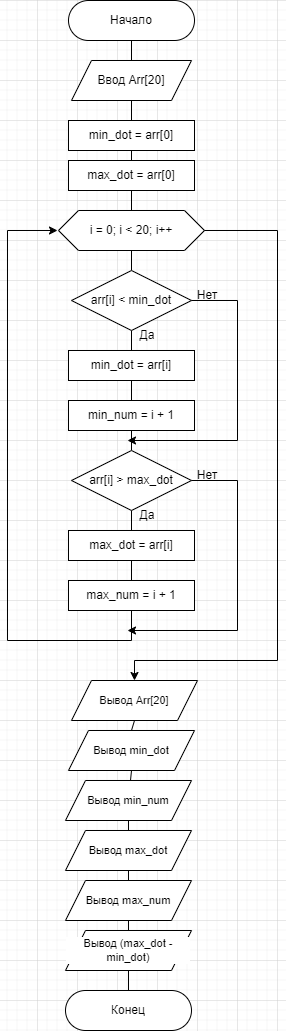

The diagram above was exported from draw.io. Its source (the exported page's mxGraphModel, read from the mxfile embedded in the PNG):
<mxGraphModel dx="1050" dy="621" grid="1" gridSize="10" guides="1" tooltips="1" connect="1" arrows="1" fold="1" page="1" pageScale="1" pageWidth="827" pageHeight="1169" math="0" shadow="0">
  <root>
    <mxCell id="WIyWlLk6GJQsqaUBKTNV-0" />
    <mxCell id="WIyWlLk6GJQsqaUBKTNV-1" parent="WIyWlLk6GJQsqaUBKTNV-0" />
    <mxCell id="dSIT1VfexAhU9UjoA5NO-15" style="edgeStyle=none;shape=connector;rounded=0;orthogonalLoop=1;jettySize=auto;html=1;exitX=0.5;exitY=1;exitDx=0;exitDy=0;entryX=0.5;entryY=0;entryDx=0;entryDy=0;strokeColor=default;align=center;verticalAlign=middle;fontFamily=Helvetica;fontSize=11;fontColor=default;labelBackgroundColor=default;endArrow=none;" parent="WIyWlLk6GJQsqaUBKTNV-1" source="dSIT1VfexAhU9UjoA5NO-0" target="dSIT1VfexAhU9UjoA5NO-6" edge="1">
      <mxGeometry relative="1" as="geometry" />
    </mxCell>
    <mxCell id="dSIT1VfexAhU9UjoA5NO-0" value="Начало" style="rounded=1;whiteSpace=wrap;html=1;arcSize=50;" parent="WIyWlLk6GJQsqaUBKTNV-1" vertex="1">
      <mxGeometry x="351" y="40" width="126" height="40" as="geometry" />
    </mxCell>
    <mxCell id="dSIT1VfexAhU9UjoA5NO-17" style="edgeStyle=none;shape=connector;rounded=0;orthogonalLoop=1;jettySize=auto;html=1;exitX=0.5;exitY=1;exitDx=0;exitDy=0;entryX=0.5;entryY=0;entryDx=0;entryDy=0;strokeColor=default;align=center;verticalAlign=middle;fontFamily=Helvetica;fontSize=11;fontColor=default;labelBackgroundColor=default;endArrow=none;" parent="WIyWlLk6GJQsqaUBKTNV-1" source="dSIT1VfexAhU9UjoA5NO-4" target="dSIT1VfexAhU9UjoA5NO-5" edge="1">
      <mxGeometry relative="1" as="geometry" />
    </mxCell>
    <mxCell id="dSIT1VfexAhU9UjoA5NO-4" value="min_dot = arr[0]" style="rounded=0;whiteSpace=wrap;html=1;" parent="WIyWlLk6GJQsqaUBKTNV-1" vertex="1">
      <mxGeometry x="351" y="160" width="126" height="30" as="geometry" />
    </mxCell>
    <mxCell id="dSIT1VfexAhU9UjoA5NO-18" style="edgeStyle=none;shape=connector;rounded=0;orthogonalLoop=1;jettySize=auto;html=1;exitX=0.5;exitY=1;exitDx=0;exitDy=0;entryX=0.5;entryY=0;entryDx=0;entryDy=0;strokeColor=default;align=center;verticalAlign=middle;fontFamily=Helvetica;fontSize=11;fontColor=default;labelBackgroundColor=default;endArrow=none;" parent="WIyWlLk6GJQsqaUBKTNV-1" source="dSIT1VfexAhU9UjoA5NO-5" target="dSIT1VfexAhU9UjoA5NO-7" edge="1">
      <mxGeometry relative="1" as="geometry" />
    </mxCell>
    <mxCell id="dSIT1VfexAhU9UjoA5NO-5" value="max_dot = arr[0]" style="rounded=0;whiteSpace=wrap;html=1;" parent="WIyWlLk6GJQsqaUBKTNV-1" vertex="1">
      <mxGeometry x="351" y="200" width="126" height="30" as="geometry" />
    </mxCell>
    <mxCell id="dSIT1VfexAhU9UjoA5NO-16" style="edgeStyle=none;shape=connector;rounded=0;orthogonalLoop=1;jettySize=auto;html=1;exitX=0.5;exitY=1;exitDx=0;exitDy=0;entryX=0.5;entryY=0;entryDx=0;entryDy=0;strokeColor=default;align=center;verticalAlign=middle;fontFamily=Helvetica;fontSize=11;fontColor=default;labelBackgroundColor=default;endArrow=none;" parent="WIyWlLk6GJQsqaUBKTNV-1" source="dSIT1VfexAhU9UjoA5NO-6" target="dSIT1VfexAhU9UjoA5NO-4" edge="1">
      <mxGeometry relative="1" as="geometry" />
    </mxCell>
    <mxCell id="dSIT1VfexAhU9UjoA5NO-6" value="Ввод Arr[20]" style="shape=parallelogram;perimeter=parallelogramPerimeter;whiteSpace=wrap;html=1;fixedSize=1;" parent="WIyWlLk6GJQsqaUBKTNV-1" vertex="1">
      <mxGeometry x="354" y="100" width="120" height="40" as="geometry" />
    </mxCell>
    <mxCell id="dSIT1VfexAhU9UjoA5NO-19" style="edgeStyle=none;shape=connector;rounded=0;orthogonalLoop=1;jettySize=auto;html=1;exitX=0.5;exitY=1;exitDx=0;exitDy=0;entryX=0.5;entryY=0;entryDx=0;entryDy=0;strokeColor=default;align=center;verticalAlign=middle;fontFamily=Helvetica;fontSize=11;fontColor=default;labelBackgroundColor=default;endArrow=none;" parent="WIyWlLk6GJQsqaUBKTNV-1" source="dSIT1VfexAhU9UjoA5NO-7" target="dSIT1VfexAhU9UjoA5NO-8" edge="1">
      <mxGeometry relative="1" as="geometry" />
    </mxCell>
    <mxCell id="dSIT1VfexAhU9UjoA5NO-7" value="i = 0; i &amp;lt; 20; i++" style="shape=hexagon;perimeter=hexagonPerimeter2;whiteSpace=wrap;html=1;fixedSize=1;" parent="WIyWlLk6GJQsqaUBKTNV-1" vertex="1">
      <mxGeometry x="341" y="250" width="146" height="40" as="geometry" />
    </mxCell>
    <mxCell id="dSIT1VfexAhU9UjoA5NO-20" style="edgeStyle=none;shape=connector;rounded=0;orthogonalLoop=1;jettySize=auto;html=1;exitX=0.5;exitY=1;exitDx=0;exitDy=0;entryX=0.5;entryY=0;entryDx=0;entryDy=0;strokeColor=default;align=center;verticalAlign=middle;fontFamily=Helvetica;fontSize=11;fontColor=default;labelBackgroundColor=default;endArrow=none;" parent="WIyWlLk6GJQsqaUBKTNV-1" source="dSIT1VfexAhU9UjoA5NO-8" target="dSIT1VfexAhU9UjoA5NO-9" edge="1">
      <mxGeometry relative="1" as="geometry" />
    </mxCell>
    <mxCell id="dSIT1VfexAhU9UjoA5NO-8" value="arr[i] &amp;lt; min_dot" style="rhombus;whiteSpace=wrap;html=1;" parent="WIyWlLk6GJQsqaUBKTNV-1" vertex="1">
      <mxGeometry x="354" y="310" width="120" height="60" as="geometry" />
    </mxCell>
    <mxCell id="dSIT1VfexAhU9UjoA5NO-21" style="edgeStyle=none;shape=connector;rounded=0;orthogonalLoop=1;jettySize=auto;html=1;exitX=0.5;exitY=1;exitDx=0;exitDy=0;entryX=0.5;entryY=0;entryDx=0;entryDy=0;strokeColor=default;align=center;verticalAlign=middle;fontFamily=Helvetica;fontSize=11;fontColor=default;labelBackgroundColor=default;endArrow=none;" parent="WIyWlLk6GJQsqaUBKTNV-1" source="dSIT1VfexAhU9UjoA5NO-9" target="dSIT1VfexAhU9UjoA5NO-10" edge="1">
      <mxGeometry relative="1" as="geometry" />
    </mxCell>
    <mxCell id="dSIT1VfexAhU9UjoA5NO-9" value="min_dot = arr[i]" style="rounded=0;whiteSpace=wrap;html=1;" parent="WIyWlLk6GJQsqaUBKTNV-1" vertex="1">
      <mxGeometry x="351" y="390" width="126" height="30" as="geometry" />
    </mxCell>
    <mxCell id="dSIT1VfexAhU9UjoA5NO-22" style="edgeStyle=none;shape=connector;rounded=0;orthogonalLoop=1;jettySize=auto;html=1;exitX=0.5;exitY=1;exitDx=0;exitDy=0;entryX=0.5;entryY=0;entryDx=0;entryDy=0;strokeColor=default;align=center;verticalAlign=middle;fontFamily=Helvetica;fontSize=11;fontColor=default;labelBackgroundColor=default;endArrow=none;" parent="WIyWlLk6GJQsqaUBKTNV-1" source="dSIT1VfexAhU9UjoA5NO-10" target="dSIT1VfexAhU9UjoA5NO-11" edge="1">
      <mxGeometry relative="1" as="geometry" />
    </mxCell>
    <mxCell id="dSIT1VfexAhU9UjoA5NO-10" value="min_num = i + 1" style="rounded=0;whiteSpace=wrap;html=1;" parent="WIyWlLk6GJQsqaUBKTNV-1" vertex="1">
      <mxGeometry x="351" y="440" width="126" height="30" as="geometry" />
    </mxCell>
    <mxCell id="dSIT1VfexAhU9UjoA5NO-23" style="edgeStyle=none;shape=connector;rounded=0;orthogonalLoop=1;jettySize=auto;html=1;exitX=0.5;exitY=1;exitDx=0;exitDy=0;entryX=0.5;entryY=0;entryDx=0;entryDy=0;strokeColor=default;align=center;verticalAlign=middle;fontFamily=Helvetica;fontSize=11;fontColor=default;labelBackgroundColor=default;endArrow=none;" parent="WIyWlLk6GJQsqaUBKTNV-1" source="dSIT1VfexAhU9UjoA5NO-11" target="dSIT1VfexAhU9UjoA5NO-12" edge="1">
      <mxGeometry relative="1" as="geometry" />
    </mxCell>
    <mxCell id="dSIT1VfexAhU9UjoA5NO-11" value="arr[i] &amp;gt; max_dot" style="rhombus;whiteSpace=wrap;html=1;" parent="WIyWlLk6GJQsqaUBKTNV-1" vertex="1">
      <mxGeometry x="354" y="490" width="120" height="60" as="geometry" />
    </mxCell>
    <mxCell id="dSIT1VfexAhU9UjoA5NO-24" style="edgeStyle=none;shape=connector;rounded=0;orthogonalLoop=1;jettySize=auto;html=1;exitX=0.5;exitY=1;exitDx=0;exitDy=0;entryX=0.5;entryY=0;entryDx=0;entryDy=0;strokeColor=default;align=center;verticalAlign=middle;fontFamily=Helvetica;fontSize=11;fontColor=default;labelBackgroundColor=default;endArrow=none;" parent="WIyWlLk6GJQsqaUBKTNV-1" source="dSIT1VfexAhU9UjoA5NO-12" target="dSIT1VfexAhU9UjoA5NO-13" edge="1">
      <mxGeometry relative="1" as="geometry" />
    </mxCell>
    <mxCell id="dSIT1VfexAhU9UjoA5NO-12" value="max_dot = arr[i]" style="rounded=0;whiteSpace=wrap;html=1;" parent="WIyWlLk6GJQsqaUBKTNV-1" vertex="1">
      <mxGeometry x="351" y="570" width="126" height="30" as="geometry" />
    </mxCell>
    <mxCell id="dSIT1VfexAhU9UjoA5NO-13" value="max_num = i + 1" style="rounded=0;whiteSpace=wrap;html=1;" parent="WIyWlLk6GJQsqaUBKTNV-1" vertex="1">
      <mxGeometry x="351" y="620" width="126" height="30" as="geometry" />
    </mxCell>
    <mxCell id="dSIT1VfexAhU9UjoA5NO-25" value="" style="endArrow=none;html=1;rounded=0;strokeColor=default;align=center;verticalAlign=middle;fontFamily=Helvetica;fontSize=11;fontColor=default;labelBackgroundColor=default;entryX=1;entryY=0.5;entryDx=0;entryDy=0;" parent="WIyWlLk6GJQsqaUBKTNV-1" target="dSIT1VfexAhU9UjoA5NO-8" edge="1">
      <mxGeometry width="50" height="50" relative="1" as="geometry">
        <mxPoint x="520" y="480" as="sourcePoint" />
        <mxPoint x="320" y="320" as="targetPoint" />
        <Array as="points">
          <mxPoint x="520" y="340" />
        </Array>
      </mxGeometry>
    </mxCell>
    <mxCell id="dSIT1VfexAhU9UjoA5NO-26" value="" style="endArrow=classic;html=1;rounded=0;strokeColor=default;align=center;verticalAlign=middle;fontFamily=Helvetica;fontSize=11;fontColor=default;labelBackgroundColor=default;" parent="WIyWlLk6GJQsqaUBKTNV-1" edge="1">
      <mxGeometry width="50" height="50" relative="1" as="geometry">
        <mxPoint x="520" y="480" as="sourcePoint" />
        <mxPoint x="410" y="480" as="targetPoint" />
      </mxGeometry>
    </mxCell>
    <mxCell id="dSIT1VfexAhU9UjoA5NO-27" value="" style="endArrow=none;html=1;rounded=0;strokeColor=default;align=center;verticalAlign=middle;fontFamily=Helvetica;fontSize=11;fontColor=default;labelBackgroundColor=default;entryX=0.5;entryY=1;entryDx=0;entryDy=0;" parent="WIyWlLk6GJQsqaUBKTNV-1" target="dSIT1VfexAhU9UjoA5NO-13" edge="1">
      <mxGeometry width="50" height="50" relative="1" as="geometry">
        <mxPoint x="290" y="680" as="sourcePoint" />
        <mxPoint x="320" y="670" as="targetPoint" />
        <Array as="points">
          <mxPoint x="414" y="680" />
        </Array>
      </mxGeometry>
    </mxCell>
    <mxCell id="dSIT1VfexAhU9UjoA5NO-28" value="" style="endArrow=none;html=1;rounded=0;strokeColor=default;align=center;verticalAlign=middle;fontFamily=Helvetica;fontSize=11;fontColor=default;labelBackgroundColor=default;entryX=1;entryY=0.5;entryDx=0;entryDy=0;" parent="WIyWlLk6GJQsqaUBKTNV-1" target="dSIT1VfexAhU9UjoA5NO-11" edge="1">
      <mxGeometry width="50" height="50" relative="1" as="geometry">
        <mxPoint x="520" y="670" as="sourcePoint" />
        <mxPoint x="280" y="560" as="targetPoint" />
        <Array as="points">
          <mxPoint x="520" y="520" />
        </Array>
      </mxGeometry>
    </mxCell>
    <mxCell id="dSIT1VfexAhU9UjoA5NO-29" value="" style="endArrow=classic;html=1;rounded=0;strokeColor=default;align=center;verticalAlign=middle;fontFamily=Helvetica;fontSize=11;fontColor=default;labelBackgroundColor=default;" parent="WIyWlLk6GJQsqaUBKTNV-1" edge="1">
      <mxGeometry width="50" height="50" relative="1" as="geometry">
        <mxPoint x="520" y="670" as="sourcePoint" />
        <mxPoint x="410" y="670" as="targetPoint" />
      </mxGeometry>
    </mxCell>
    <mxCell id="dSIT1VfexAhU9UjoA5NO-30" value="" style="endArrow=classic;html=1;rounded=0;strokeColor=default;align=center;verticalAlign=middle;fontFamily=Helvetica;fontSize=11;fontColor=default;labelBackgroundColor=default;" parent="WIyWlLk6GJQsqaUBKTNV-1" edge="1">
      <mxGeometry width="50" height="50" relative="1" as="geometry">
        <mxPoint x="290" y="680" as="sourcePoint" />
        <mxPoint x="340" y="270" as="targetPoint" />
        <Array as="points">
          <mxPoint x="290" y="270" />
        </Array>
      </mxGeometry>
    </mxCell>
    <mxCell id="dSIT1VfexAhU9UjoA5NO-31" value="" style="endArrow=none;html=1;rounded=0;strokeColor=default;align=center;verticalAlign=middle;fontFamily=Helvetica;fontSize=11;fontColor=default;labelBackgroundColor=default;entryX=1;entryY=0.5;entryDx=0;entryDy=0;" parent="WIyWlLk6GJQsqaUBKTNV-1" target="dSIT1VfexAhU9UjoA5NO-7" edge="1">
      <mxGeometry width="50" height="50" relative="1" as="geometry">
        <mxPoint x="560" y="700" as="sourcePoint" />
        <mxPoint x="230" y="460" as="targetPoint" />
        <Array as="points">
          <mxPoint x="560" y="270" />
        </Array>
      </mxGeometry>
    </mxCell>
    <mxCell id="dSIT1VfexAhU9UjoA5NO-43" style="edgeStyle=none;shape=connector;rounded=0;orthogonalLoop=1;jettySize=auto;html=1;exitX=0.5;exitY=1;exitDx=0;exitDy=0;entryX=0.5;entryY=0;entryDx=0;entryDy=0;strokeColor=default;align=center;verticalAlign=middle;fontFamily=Helvetica;fontSize=11;fontColor=default;labelBackgroundColor=default;endArrow=none;" parent="WIyWlLk6GJQsqaUBKTNV-1" source="dSIT1VfexAhU9UjoA5NO-32" target="dSIT1VfexAhU9UjoA5NO-35" edge="1">
      <mxGeometry relative="1" as="geometry" />
    </mxCell>
    <mxCell id="dSIT1VfexAhU9UjoA5NO-32" value="Вывод Arr[20]" style="shape=parallelogram;perimeter=parallelogramPerimeter;whiteSpace=wrap;html=1;fixedSize=1;fontFamily=Helvetica;fontSize=11;fontColor=default;labelBackgroundColor=default;" parent="WIyWlLk6GJQsqaUBKTNV-1" vertex="1">
      <mxGeometry x="354" y="720" width="126" height="40" as="geometry" />
    </mxCell>
    <mxCell id="dSIT1VfexAhU9UjoA5NO-44" style="edgeStyle=none;shape=connector;rounded=0;orthogonalLoop=1;jettySize=auto;html=1;exitX=0.5;exitY=1;exitDx=0;exitDy=0;strokeColor=default;align=center;verticalAlign=middle;fontFamily=Helvetica;fontSize=11;fontColor=default;labelBackgroundColor=default;endArrow=none;" parent="WIyWlLk6GJQsqaUBKTNV-1" source="dSIT1VfexAhU9UjoA5NO-35" target="dSIT1VfexAhU9UjoA5NO-36" edge="1">
      <mxGeometry relative="1" as="geometry" />
    </mxCell>
    <mxCell id="dSIT1VfexAhU9UjoA5NO-35" value="Вывод min_dot" style="shape=parallelogram;perimeter=parallelogramPerimeter;whiteSpace=wrap;html=1;fixedSize=1;fontFamily=Helvetica;fontSize=11;fontColor=default;labelBackgroundColor=default;" parent="WIyWlLk6GJQsqaUBKTNV-1" vertex="1">
      <mxGeometry x="351" y="770" width="126" height="40" as="geometry" />
    </mxCell>
    <mxCell id="dSIT1VfexAhU9UjoA5NO-45" style="edgeStyle=none;shape=connector;rounded=0;orthogonalLoop=1;jettySize=auto;html=1;exitX=0.5;exitY=1;exitDx=0;exitDy=0;entryX=0.5;entryY=0;entryDx=0;entryDy=0;strokeColor=default;align=center;verticalAlign=middle;fontFamily=Helvetica;fontSize=11;fontColor=default;labelBackgroundColor=default;endArrow=none;" parent="WIyWlLk6GJQsqaUBKTNV-1" source="dSIT1VfexAhU9UjoA5NO-36" target="dSIT1VfexAhU9UjoA5NO-37" edge="1">
      <mxGeometry relative="1" as="geometry" />
    </mxCell>
    <mxCell id="dSIT1VfexAhU9UjoA5NO-36" value="Вывод min_num" style="shape=parallelogram;perimeter=parallelogramPerimeter;whiteSpace=wrap;html=1;fixedSize=1;fontFamily=Helvetica;fontSize=11;fontColor=default;labelBackgroundColor=default;" parent="WIyWlLk6GJQsqaUBKTNV-1" vertex="1">
      <mxGeometry x="348" y="820" width="126" height="40" as="geometry" />
    </mxCell>
    <mxCell id="dSIT1VfexAhU9UjoA5NO-46" style="edgeStyle=none;shape=connector;rounded=0;orthogonalLoop=1;jettySize=auto;html=1;exitX=0.5;exitY=1;exitDx=0;exitDy=0;entryX=0.5;entryY=0;entryDx=0;entryDy=0;strokeColor=default;align=center;verticalAlign=middle;fontFamily=Helvetica;fontSize=11;fontColor=default;labelBackgroundColor=default;endArrow=none;" parent="WIyWlLk6GJQsqaUBKTNV-1" source="dSIT1VfexAhU9UjoA5NO-37" target="dSIT1VfexAhU9UjoA5NO-38" edge="1">
      <mxGeometry relative="1" as="geometry" />
    </mxCell>
    <mxCell id="dSIT1VfexAhU9UjoA5NO-37" value="Вывод max_dot" style="shape=parallelogram;perimeter=parallelogramPerimeter;whiteSpace=wrap;html=1;fixedSize=1;fontFamily=Helvetica;fontSize=11;fontColor=default;labelBackgroundColor=default;" parent="WIyWlLk6GJQsqaUBKTNV-1" vertex="1">
      <mxGeometry x="348" y="870" width="126" height="40" as="geometry" />
    </mxCell>
    <mxCell id="dSIT1VfexAhU9UjoA5NO-47" style="edgeStyle=none;shape=connector;rounded=0;orthogonalLoop=1;jettySize=auto;html=1;exitX=0.5;exitY=1;exitDx=0;exitDy=0;strokeColor=default;align=center;verticalAlign=middle;fontFamily=Helvetica;fontSize=11;fontColor=default;labelBackgroundColor=default;endArrow=none;" parent="WIyWlLk6GJQsqaUBKTNV-1" source="dSIT1VfexAhU9UjoA5NO-38" target="dSIT1VfexAhU9UjoA5NO-39" edge="1">
      <mxGeometry relative="1" as="geometry" />
    </mxCell>
    <mxCell id="dSIT1VfexAhU9UjoA5NO-38" value="Вывод max_num" style="shape=parallelogram;perimeter=parallelogramPerimeter;whiteSpace=wrap;html=1;fixedSize=1;fontFamily=Helvetica;fontSize=11;fontColor=default;labelBackgroundColor=default;" parent="WIyWlLk6GJQsqaUBKTNV-1" vertex="1">
      <mxGeometry x="348" y="920" width="126" height="40" as="geometry" />
    </mxCell>
    <mxCell id="dSIT1VfexAhU9UjoA5NO-48" style="edgeStyle=none;shape=connector;rounded=0;orthogonalLoop=1;jettySize=auto;html=1;exitX=0.5;exitY=1;exitDx=0;exitDy=0;entryX=0.5;entryY=0;entryDx=0;entryDy=0;strokeColor=default;align=center;verticalAlign=middle;fontFamily=Helvetica;fontSize=11;fontColor=default;labelBackgroundColor=default;endArrow=none;" parent="WIyWlLk6GJQsqaUBKTNV-1" source="dSIT1VfexAhU9UjoA5NO-39" target="dSIT1VfexAhU9UjoA5NO-41" edge="1">
      <mxGeometry relative="1" as="geometry" />
    </mxCell>
    <mxCell id="dSIT1VfexAhU9UjoA5NO-39" value="Вывод (max_dot - min_dot)" style="shape=parallelogram;perimeter=parallelogramPerimeter;whiteSpace=wrap;html=1;fixedSize=1;fontFamily=Helvetica;fontSize=11;fontColor=default;labelBackgroundColor=default;" parent="WIyWlLk6GJQsqaUBKTNV-1" vertex="1">
      <mxGeometry x="348" y="970" width="126" height="40" as="geometry" />
    </mxCell>
    <mxCell id="dSIT1VfexAhU9UjoA5NO-41" value="Конец" style="rounded=1;whiteSpace=wrap;html=1;arcSize=50;" parent="WIyWlLk6GJQsqaUBKTNV-1" vertex="1">
      <mxGeometry x="348" y="1030" width="126" height="40" as="geometry" />
    </mxCell>
    <mxCell id="dSIT1VfexAhU9UjoA5NO-42" value="" style="endArrow=classic;html=1;rounded=0;strokeColor=default;align=center;verticalAlign=middle;fontFamily=Helvetica;fontSize=11;fontColor=default;labelBackgroundColor=default;entryX=0.5;entryY=0;entryDx=0;entryDy=0;" parent="WIyWlLk6GJQsqaUBKTNV-1" target="dSIT1VfexAhU9UjoA5NO-32" edge="1">
      <mxGeometry width="50" height="50" relative="1" as="geometry">
        <mxPoint x="560" y="700" as="sourcePoint" />
        <mxPoint x="190" y="840" as="targetPoint" />
        <Array as="points">
          <mxPoint x="417" y="700" />
        </Array>
      </mxGeometry>
    </mxCell>
    <mxCell id="4v4EzRQF9rljN6mkw_H_-0" value="Да" style="text;html=1;align=center;verticalAlign=middle;whiteSpace=wrap;rounded=0;" vertex="1" parent="WIyWlLk6GJQsqaUBKTNV-1">
      <mxGeometry x="400" y="360" width="60" height="30" as="geometry" />
    </mxCell>
    <mxCell id="4v4EzRQF9rljN6mkw_H_-2" value="Да" style="text;html=1;align=center;verticalAlign=middle;whiteSpace=wrap;rounded=0;" vertex="1" parent="WIyWlLk6GJQsqaUBKTNV-1">
      <mxGeometry x="400" y="540" width="60" height="30" as="geometry" />
    </mxCell>
    <mxCell id="4v4EzRQF9rljN6mkw_H_-3" value="Нет" style="text;html=1;align=center;verticalAlign=middle;whiteSpace=wrap;rounded=0;" vertex="1" parent="WIyWlLk6GJQsqaUBKTNV-1">
      <mxGeometry x="460" y="320" width="60" height="30" as="geometry" />
    </mxCell>
    <mxCell id="4v4EzRQF9rljN6mkw_H_-4" value="Нет" style="text;html=1;align=center;verticalAlign=middle;whiteSpace=wrap;rounded=0;" vertex="1" parent="WIyWlLk6GJQsqaUBKTNV-1">
      <mxGeometry x="460" y="500" width="60" height="30" as="geometry" />
    </mxCell>
  </root>
</mxGraphModel>